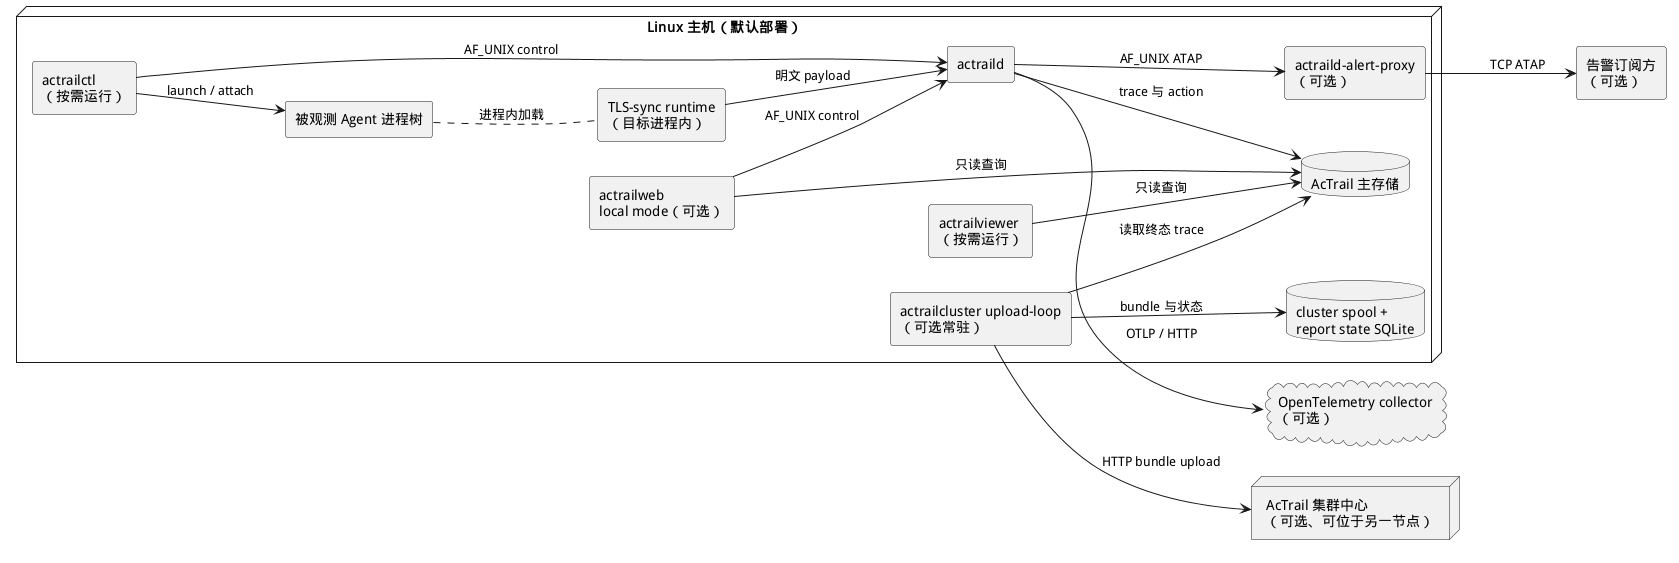

The diagram above was rendered by PlantUML. Its source (embedded in the PNG):
@startuml
skinparam backgroundColor white
skinparam shadowing false
skinparam componentStyle rectangle
skinparam defaultFontName "WenQuanYi Micro Hei"
left to right direction

node "Linux 主机（默认部署）" as Host {
  component "actraild" as Daemon
  component "actrailctl\n（按需运行）" as Ctl
  component "被观测 Agent 进程树" as Agent
  component "TLS-sync runtime\n（目标进程内）" as Tls
  component "actrailviewer\n（按需运行）" as Viewer
  component "actrailweb\nlocal mode（可选）" as Web
  database "AcTrail 主存储" as MainDb
  component "actraild-alert-proxy\n（可选）" as AlertProxy
  component "actrailcluster upload-loop\n（可选常驻）" as Reporter
  database "cluster spool +\nreport state SQLite" as ReportState
}

cloud "OpenTelemetry collector\n（可选）" as Otel
rectangle "告警订阅方\n（可选）" as Subscribers
node "AcTrail 集群中心\n（可选、可位于另一节点）" as ClusterCenter

Ctl --> Daemon : AF_UNIX control
Ctl --> Agent : launch / attach
Agent .. Tls : 进程内加载
Tls --> Daemon : 明文 payload
Daemon --> MainDb : trace 与 action
Viewer --> MainDb : 只读查询
Web --> MainDb : 只读查询
Web --> Daemon : AF_UNIX control
Daemon --> AlertProxy : AF_UNIX ATAP
AlertProxy --> Subscribers : TCP ATAP
Daemon --> Otel : OTLP / HTTP
Reporter --> MainDb : 读取终态 trace
Reporter --> ReportState : bundle 与状态
Reporter --> ClusterCenter : HTTP bundle upload
@enduml